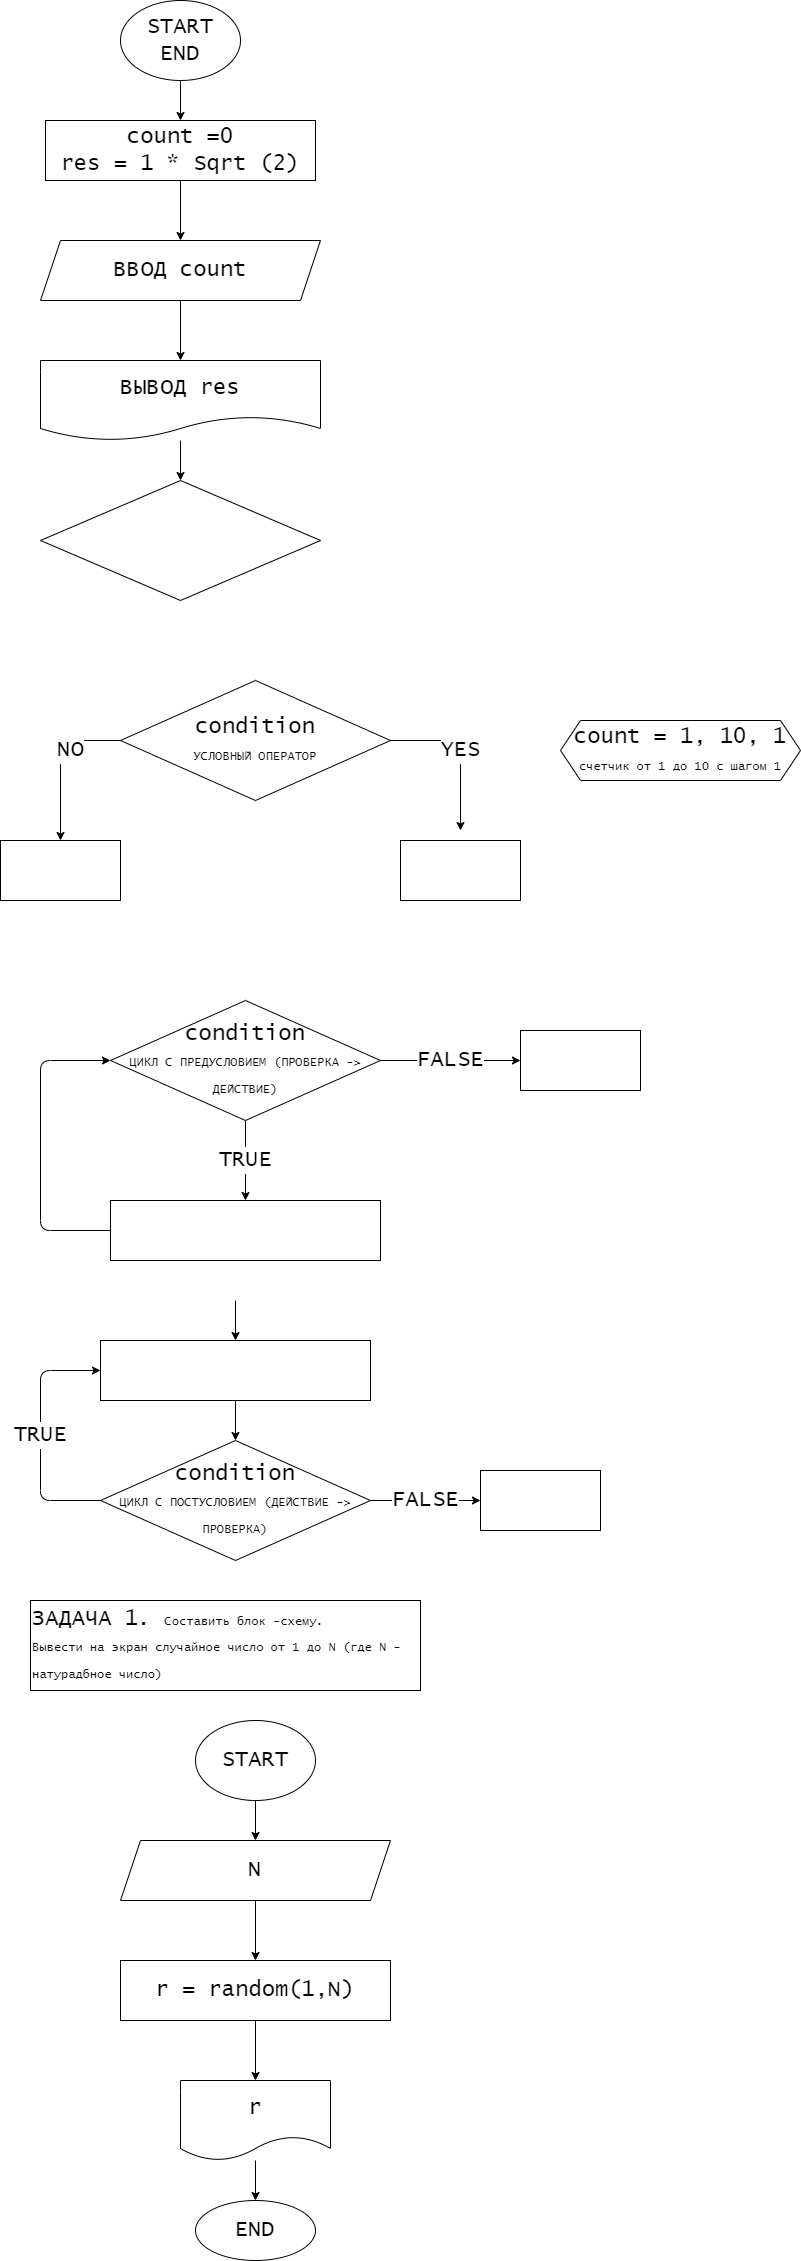

The diagram above was exported from draw.io. Its source (the exported page's mxGraphModel, read from the mxfile embedded in the PNG):
<mxGraphModel dx="911" dy="365" grid="1" gridSize="10" guides="1" tooltips="1" connect="1" arrows="1" fold="1" page="1" pageScale="1" pageWidth="827" pageHeight="1169" math="0" shadow="0">
  <root>
    <mxCell id="0" />
    <mxCell id="1" parent="0" />
    <mxCell id="4" value="" style="edgeStyle=none;html=1;fontFamily=Lucida Console;fontSize=22;" edge="1" parent="1" source="2" target="3">
      <mxGeometry relative="1" as="geometry" />
    </mxCell>
    <mxCell id="2" value="START&lt;br&gt;END" style="ellipse;whiteSpace=wrap;html=1;fontSize=22;fontFamily=Lucida Console;" vertex="1" parent="1">
      <mxGeometry x="120" width="120" height="80" as="geometry" />
    </mxCell>
    <mxCell id="6" value="" style="edgeStyle=none;html=1;fontFamily=Lucida Console;fontSize=22;" edge="1" parent="1" source="3" target="5">
      <mxGeometry relative="1" as="geometry" />
    </mxCell>
    <mxCell id="3" value="count =0&lt;br&gt;res = 1 * Sqrt (2)" style="whiteSpace=wrap;html=1;fontSize=22;fontFamily=Lucida Console;" vertex="1" parent="1">
      <mxGeometry x="45" y="120" width="270" height="60" as="geometry" />
    </mxCell>
    <mxCell id="8" value="" style="edgeStyle=none;html=1;fontFamily=Lucida Console;fontSize=22;" edge="1" parent="1" source="5" target="7">
      <mxGeometry relative="1" as="geometry" />
    </mxCell>
    <mxCell id="5" value="ВВОД count" style="shape=parallelogram;perimeter=parallelogramPerimeter;whiteSpace=wrap;html=1;fixedSize=1;fontSize=22;fontFamily=Lucida Console;" vertex="1" parent="1">
      <mxGeometry x="40" y="240" width="280" height="60" as="geometry" />
    </mxCell>
    <mxCell id="10" value="" style="edgeStyle=none;html=1;fontFamily=Lucida Console;fontSize=22;" edge="1" parent="1" source="7" target="9">
      <mxGeometry relative="1" as="geometry" />
    </mxCell>
    <mxCell id="7" value="ВЫВОД res" style="shape=document;whiteSpace=wrap;html=1;boundedLbl=1;fontSize=22;fontFamily=Lucida Console;" vertex="1" parent="1">
      <mxGeometry x="40" y="360" width="280" height="80" as="geometry" />
    </mxCell>
    <mxCell id="9" value="" style="rhombus;whiteSpace=wrap;html=1;fontSize=22;fontFamily=Lucida Console;" vertex="1" parent="1">
      <mxGeometry x="40" y="480" width="280" height="120" as="geometry" />
    </mxCell>
    <mxCell id="16" value="NO" style="edgeStyle=none;html=1;entryX=0.5;entryY=0;entryDx=0;entryDy=0;fontFamily=Lucida Console;fontSize=22;" edge="1" parent="1" source="11" target="14">
      <mxGeometry x="-0.125" y="10" relative="1" as="geometry">
        <Array as="points">
          <mxPoint x="70" y="740" />
          <mxPoint x="60" y="740" />
        </Array>
        <mxPoint as="offset" />
      </mxGeometry>
    </mxCell>
    <mxCell id="17" value="YES" style="edgeStyle=none;html=1;fontFamily=Lucida Console;fontSize=22;" edge="1" parent="1" source="11">
      <mxGeometry relative="1" as="geometry">
        <mxPoint x="460" y="830" as="targetPoint" />
        <Array as="points">
          <mxPoint x="460" y="740" />
        </Array>
      </mxGeometry>
    </mxCell>
    <mxCell id="11" value="condition&lt;br&gt;&lt;font style=&quot;font-size: 12px&quot;&gt;УСЛОВНЫЙ ОПЕРАТОР&lt;/font&gt;" style="rhombus;whiteSpace=wrap;html=1;fontSize=22;fontFamily=Lucida Console;" vertex="1" parent="1">
      <mxGeometry x="120" y="680" width="270" height="120" as="geometry" />
    </mxCell>
    <mxCell id="12" value="" style="whiteSpace=wrap;html=1;fontSize=22;fontFamily=Lucida Console;" vertex="1" parent="1">
      <mxGeometry x="400" y="840" width="120" height="60" as="geometry" />
    </mxCell>
    <mxCell id="14" value="" style="whiteSpace=wrap;html=1;fontSize=22;fontFamily=Lucida Console;" vertex="1" parent="1">
      <mxGeometry y="840" width="120" height="60" as="geometry" />
    </mxCell>
    <mxCell id="20" value="TRUE" style="edgeStyle=none;html=1;fontFamily=Lucida Console;fontSize=22;" edge="1" parent="1" source="18" target="19">
      <mxGeometry relative="1" as="geometry">
        <mxPoint as="offset" />
      </mxGeometry>
    </mxCell>
    <mxCell id="31" value="FALSE" style="edgeStyle=none;html=1;fontFamily=Lucida Console;fontSize=22;" edge="1" parent="1" source="18" target="30">
      <mxGeometry relative="1" as="geometry" />
    </mxCell>
    <mxCell id="18" value="condition&lt;br&gt;&lt;font style=&quot;font-size: 12px&quot;&gt;ЦИКЛ С ПРЕДУСЛОВИЕМ (ПРОВЕРКА -&amp;gt; ДЕЙСТВИЕ)&lt;/font&gt;" style="rhombus;whiteSpace=wrap;html=1;fontSize=22;fontFamily=Lucida Console;" vertex="1" parent="1">
      <mxGeometry x="110" y="1000" width="270" height="120" as="geometry" />
    </mxCell>
    <mxCell id="21" style="edgeStyle=none;html=1;entryX=0;entryY=0.5;entryDx=0;entryDy=0;fontFamily=Lucida Console;fontSize=22;" edge="1" parent="1" source="19" target="18">
      <mxGeometry relative="1" as="geometry">
        <Array as="points">
          <mxPoint x="40" y="1230" />
          <mxPoint x="40" y="1060" />
        </Array>
      </mxGeometry>
    </mxCell>
    <mxCell id="19" value="" style="whiteSpace=wrap;html=1;fontSize=22;fontFamily=Lucida Console;" vertex="1" parent="1">
      <mxGeometry x="110" y="1200" width="270" height="60" as="geometry" />
    </mxCell>
    <mxCell id="27" value="TRUE" style="edgeStyle=none;html=1;exitX=0;exitY=0.5;exitDx=0;exitDy=0;entryX=0;entryY=0.5;entryDx=0;entryDy=0;fontFamily=Lucida Console;fontSize=22;" edge="1" parent="1" source="22" target="23">
      <mxGeometry relative="1" as="geometry">
        <Array as="points">
          <mxPoint x="40" y="1500" />
          <mxPoint x="40" y="1370" />
        </Array>
      </mxGeometry>
    </mxCell>
    <mxCell id="29" value="FALSE" style="edgeStyle=none;html=1;fontFamily=Lucida Console;fontSize=22;" edge="1" parent="1" source="22" target="28">
      <mxGeometry relative="1" as="geometry" />
    </mxCell>
    <mxCell id="22" value="condition&lt;br&gt;&lt;font style=&quot;font-size: 12px&quot;&gt;ЦИКЛ С ПОСТУСЛОВИЕМ (ДЕЙСТВИЕ -&amp;gt; ПРОВЕРКА)&lt;/font&gt;" style="rhombus;whiteSpace=wrap;html=1;fontSize=22;fontFamily=Lucida Console;" vertex="1" parent="1">
      <mxGeometry x="100" y="1440" width="270" height="120" as="geometry" />
    </mxCell>
    <mxCell id="25" value="" style="edgeStyle=none;html=1;fontFamily=Lucida Console;fontSize=22;" edge="1" parent="1" source="23" target="22">
      <mxGeometry relative="1" as="geometry" />
    </mxCell>
    <mxCell id="23" value="" style="whiteSpace=wrap;html=1;fontSize=22;fontFamily=Lucida Console;" vertex="1" parent="1">
      <mxGeometry x="100" y="1340" width="270" height="60" as="geometry" />
    </mxCell>
    <mxCell id="26" value="" style="endArrow=classic;html=1;fontFamily=Lucida Console;fontSize=22;" edge="1" parent="1" target="23">
      <mxGeometry width="50" height="50" relative="1" as="geometry">
        <mxPoint x="235" y="1300" as="sourcePoint" />
        <mxPoint x="430" y="1280" as="targetPoint" />
      </mxGeometry>
    </mxCell>
    <mxCell id="28" value="" style="whiteSpace=wrap;html=1;fontSize=22;fontFamily=Lucida Console;" vertex="1" parent="1">
      <mxGeometry x="480" y="1470" width="120" height="60" as="geometry" />
    </mxCell>
    <mxCell id="30" value="" style="whiteSpace=wrap;html=1;fontSize=22;fontFamily=Lucida Console;" vertex="1" parent="1">
      <mxGeometry x="520" y="1030" width="120" height="60" as="geometry" />
    </mxCell>
    <mxCell id="32" value="count = 1, 10, 1&lt;br&gt;&lt;font style=&quot;font-size: 12px&quot;&gt;счетчик от 1 до 10 с шагом 1&lt;/font&gt;" style="shape=hexagon;perimeter=hexagonPerimeter2;whiteSpace=wrap;html=1;fixedSize=1;fontFamily=Lucida Console;fontSize=22;" vertex="1" parent="1">
      <mxGeometry x="560" y="720" width="240" height="60" as="geometry" />
    </mxCell>
    <mxCell id="36" value="" style="edgeStyle=none;html=1;fontFamily=Lucida Console;fontSize=12;" edge="1" parent="1" source="33" target="35">
      <mxGeometry relative="1" as="geometry" />
    </mxCell>
    <mxCell id="33" value="START" style="ellipse;whiteSpace=wrap;html=1;fontSize=22;fontFamily=Lucida Console;" vertex="1" parent="1">
      <mxGeometry x="195" y="1720" width="120" height="80" as="geometry" />
    </mxCell>
    <mxCell id="34" value="ЗАДАЧА 1. &lt;font style=&quot;font-size: 12px&quot;&gt;Составить блок -схему.&amp;nbsp;&lt;br&gt;Вывести на экран случайное число от 1 до N (где N - натурадбное число)&lt;/font&gt;" style="rounded=0;whiteSpace=wrap;html=1;fontFamily=Lucida Console;fontSize=22;align=left;" vertex="1" parent="1">
      <mxGeometry x="30" y="1600" width="390" height="90" as="geometry" />
    </mxCell>
    <mxCell id="38" value="" style="edgeStyle=none;html=1;fontFamily=Lucida Console;fontSize=12;" edge="1" parent="1" source="35" target="37">
      <mxGeometry relative="1" as="geometry" />
    </mxCell>
    <mxCell id="35" value="N" style="shape=parallelogram;perimeter=parallelogramPerimeter;whiteSpace=wrap;html=1;fixedSize=1;fontSize=22;fontFamily=Lucida Console;" vertex="1" parent="1">
      <mxGeometry x="120" y="1840" width="270" height="60" as="geometry" />
    </mxCell>
    <mxCell id="40" value="" style="edgeStyle=none;html=1;fontFamily=Lucida Console;fontSize=12;" edge="1" parent="1" source="37" target="39">
      <mxGeometry relative="1" as="geometry" />
    </mxCell>
    <mxCell id="37" value="r = random(1,N)" style="whiteSpace=wrap;html=1;fontSize=22;fontFamily=Lucida Console;" vertex="1" parent="1">
      <mxGeometry x="120" y="1960" width="270" height="60" as="geometry" />
    </mxCell>
    <mxCell id="44" value="" style="edgeStyle=none;html=1;fontFamily=Lucida Console;fontSize=12;" edge="1" parent="1" source="39" target="43">
      <mxGeometry relative="1" as="geometry" />
    </mxCell>
    <mxCell id="39" value="r" style="shape=document;whiteSpace=wrap;html=1;boundedLbl=1;fontSize=22;fontFamily=Lucida Console;" vertex="1" parent="1">
      <mxGeometry x="180" y="2080" width="150" height="80" as="geometry" />
    </mxCell>
    <mxCell id="43" value="END" style="ellipse;whiteSpace=wrap;html=1;fontSize=22;fontFamily=Lucida Console;" vertex="1" parent="1">
      <mxGeometry x="195" y="2200" width="120" height="60" as="geometry" />
    </mxCell>
  </root>
</mxGraphModel>